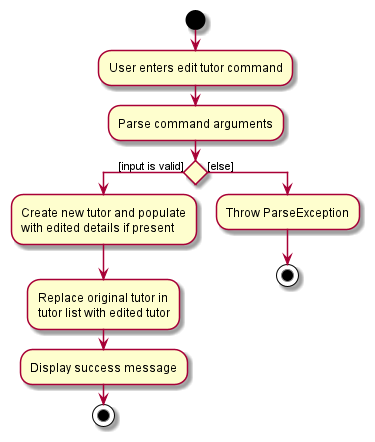

The diagram above was rendered by PlantUML. Its source (embedded in the PNG):
@startuml
start
:User enters edit tutor command;
:Parse command arguments;

if () then ([input is valid])
    :Create new tutor and populate
    with edited details if present;
    :Replace original tutor in
    tutor list with edited tutor;
    :Display success message;
    stop
else ([else])
    :Throw ParseException;
    stop
endif
@enduml